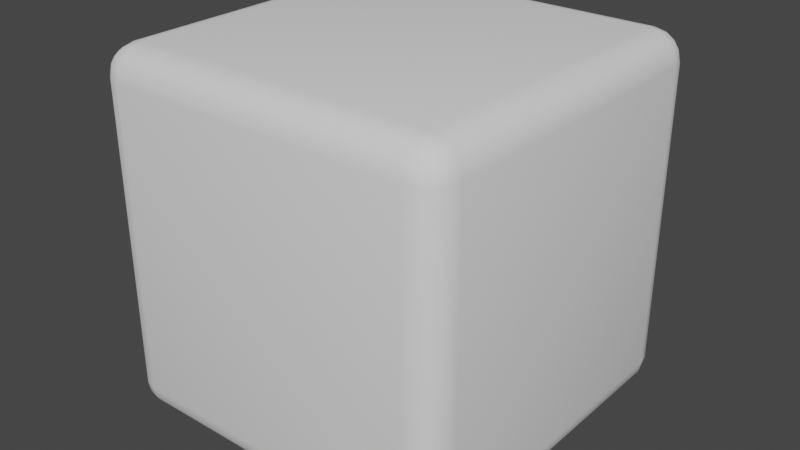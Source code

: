 # Source: cube.blend  (saved by Blender 3.4.6; exported with 4.5.12 LTS)
import bpy
from mathutils import Matrix  # noqa: F401  (used for matrix-valued properties, if any)

bpy.ops.wm.read_factory_settings(use_empty=True)
scene = bpy.context.scene
scene.name = 'Scene'

# ---- collections
col_collection = bpy.data.collections.new('Collection'); scene.collection.children.link(col_collection)

# ---- world
world_world = bpy.data.worlds.new('World'); scene.world = world_world
world_world.use_nodes = True; world_world.node_tree.nodes.clear()
_N = world_world.node_tree.nodes; _L = world_world.node_tree.links
n0 = _N.new('ShaderNodeOutputWorld'); n0.name = 'World Output'; n0.location = (300, 300)
n1 = _N.new('ShaderNodeBackground'); n1.name = 'Background'; n1.location = (10, 300)
n1.inputs[0].default_value = (0.05088, 0.05088, 0.05088, 1.0)
_L.new(n1.outputs[0], n0.inputs[0])
n0.is_active_output = True
world_world.color = (0.05088, 0.05088, 0.05088)
world_world.use_sun_shadow = False
world_world.sun_shadow_jitter_overblur = 0.0

# ---- meshes
me_cube_001 = bpy.data.meshes.new('Cube.001')
me_cube_001.from_pydata([(-0.8359, -0.8359, -1.0), (-0.8359, -1.0, -0.8359), (-1.0, -0.8359, -0.8359), (-0.8359, -0.8987, -0.9875), (-0.8359, -0.9519, -0.9519), (-0.8987, -0.8359, -0.9875), (-0.9002, -0.9002, -0.9724), (-0.897, -0.9436, -0.9436), (-0.9306, -0.9306, -0.9306), (-0.8987, -0.9875, -0.8359), (-0.9519, -0.9519, -0.8359), (-0.8359, -0.9875, -0.8987), (-0.9002, -0.9724, -0.9002), (-0.9436, -0.9436, -0.897), (-0.9875, -0.8359, -0.8987), (-0.9519, -0.8359, -0.9519), (-0.9875, -0.8987, -0.8359), (-0.9724, -0.9002, -0.9002), (-0.9436, -0.897, -0.9436), (-0.8359, -1.0, 0.8359), (-0.8359, -0.8359, 1.0), (-1.0, -0.8359, 0.8359), (-0.8359, -0.9875, 0.8987), (-0.8359, -0.9519, 0.9519), (-0.8987, -0.9875, 0.8359), (-0.9002, -0.9724, 0.9002), (-0.897, -0.9436, 0.9436), (-0.9306, -0.9306, 0.9306), (-0.8987, -0.8359, 0.9875), (-0.9519, -0.8359, 0.9519), (-0.8359, -0.8987, 0.9875), (-0.9002, -0.9002, 0.9724), (-0.9436, -0.897, 0.9436), (-0.9875, -0.8987, 0.8359), (-0.9519, -0.9519, 0.8359), (-0.9875, -0.8359, 0.8987), (-0.9724, -0.9002, 0.9002), (-0.9436, -0.9436, 0.897), (-0.8359, 0.8359, -1.0), (-1.0, 0.8359, -0.8359), (-0.8359, 1.0, -0.8359), (-0.8987, 0.8359, -0.9875), (-0.9519, 0.8359, -0.9519), (-0.8359, 0.8987, -0.9875), (-0.9002, 0.9002, -0.9724), (-0.9436, 0.897, -0.9436), (-0.9306, 0.9306, -0.9306), (-0.9875, 0.8987, -0.8359), (-0.9519, 0.9519, -0.8359), (-0.9875, 0.8359, -0.8987), (-0.9724, 0.9002, -0.9002), (-0.9436, 0.9436, -0.897), (-0.8359, 0.9875, -0.8987), (-0.8359, 0.9519, -0.9519), (-0.8987, 0.9875, -0.8359), (-0.9002, 0.9724, -0.9002), (-0.897, 0.9436, -0.9436), (-0.8359, 0.8359, 1.0), (-0.8359, 1.0, 0.8359), (-1.0, 0.8359, 0.8359), (-0.8359, 0.8987, 0.9875), (-0.8359, 0.9519, 0.9519), (-0.8987, 0.8359, 0.9875), (-0.9002, 0.9002, 0.9724), (-0.897, 0.9436, 0.9436), (-0.9306, 0.9306, 0.9306), (-0.8987, 0.9875, 0.8359), (-0.9519, 0.9519, 0.8359), (-0.8359, 0.9875, 0.8987), (-0.9002, 0.9724, 0.9002), (-0.9436, 0.9436, 0.897), (-0.9875, 0.8359, 0.8987), (-0.9519, 0.8359, 0.9519), (-0.9875, 0.8987, 0.8359), (-0.9724, 0.9002, 0.9002), (-0.9436, 0.897, 0.9436), (0.8359, -0.8359, -1.0), (1.0, -0.8359, -0.8359), (0.8359, -1.0, -0.8359), (0.8987, -0.8359, -0.9875), (0.9519, -0.8359, -0.9519), (0.8359, -0.8987, -0.9875), (0.9002, -0.9002, -0.9724), (0.9436, -0.897, -0.9436), (0.9306, -0.9306, -0.9306), (0.9875, -0.8987, -0.8359), (0.9519, -0.9519, -0.8359), (0.9875, -0.8359, -0.8987), (0.9724, -0.9002, -0.9002), (0.9436, -0.9436, -0.897), (0.8359, -0.9875, -0.8987), (0.8359, -0.9519, -0.9519), (0.8987, -0.9875, -0.8359), (0.9002, -0.9724, -0.9002), (0.897, -0.9436, -0.9436), (0.8359, -0.8359, 1.0), (0.8359, -1.0, 0.8359), (1.0, -0.8359, 0.8359), (0.8359, -0.8987, 0.9875), (0.8359, -0.9519, 0.9519), (0.8987, -0.8359, 0.9875), (0.9002, -0.9002, 0.9724), (0.897, -0.9436, 0.9436), (0.9306, -0.9306, 0.9306), (0.8987, -0.9875, 0.8359), (0.9519, -0.9519, 0.8359), (0.8359, -0.9875, 0.8987), (0.9002, -0.9724, 0.9002), (0.9436, -0.9436, 0.897), (0.9875, -0.8359, 0.8987), (0.9519, -0.8359, 0.9519), (0.9875, -0.8987, 0.8359), (0.9724, -0.9002, 0.9002), (0.9436, -0.897, 0.9436), (0.8359, 0.8359, -1.0), (0.8359, 1.0, -0.8359), (1.0, 0.8359, -0.8359), (0.8359, 0.8987, -0.9875), (0.8359, 0.9519, -0.9519), (0.8987, 0.8359, -0.9875), (0.9002, 0.9002, -0.9724), (0.897, 0.9436, -0.9436), (0.9306, 0.9306, -0.9306), (0.8987, 0.9875, -0.8359), (0.9519, 0.9519, -0.8359), (0.8359, 0.9875, -0.8987), (0.9002, 0.9724, -0.9002), (0.9436, 0.9436, -0.897), (0.9875, 0.8359, -0.8987), (0.9519, 0.8359, -0.9519), (0.9875, 0.8987, -0.8359), (0.9724, 0.9002, -0.9002), (0.9436, 0.897, -0.9436), (0.8359, 0.8359, 1.0), (1.0, 0.8359, 0.8359), (0.8359, 1.0, 0.8359), (0.8987, 0.8359, 0.9875), (0.9519, 0.8359, 0.9519), (0.8359, 0.8987, 0.9875), (0.9002, 0.9002, 0.9724), (0.9436, 0.897, 0.9436), (0.9306, 0.9306, 0.9306), (0.9875, 0.8987, 0.8359), (0.9519, 0.9519, 0.8359), (0.9875, 0.8359, 0.8987), (0.9724, 0.9002, 0.9002), (0.9436, 0.9436, 0.897), (0.8359, 0.9875, 0.8987), (0.8359, 0.9519, 0.9519), (0.8987, 0.9875, 0.8359), (0.9002, 0.9724, 0.9002), (0.897, 0.9436, 0.9436)], [], [(78, 96, 19, 1), (116, 134, 97, 77), (133, 57, 20, 95), (2, 21, 59, 39), (40, 58, 135, 115), (0, 3, 6, 5), (3, 4, 7, 6), (5, 6, 18, 15), (6, 7, 8, 18), (1, 9, 12, 11), (9, 10, 13, 12), (11, 12, 7, 4), (12, 13, 8, 7), (2, 14, 17, 16), (14, 15, 18, 17), (16, 17, 13, 10), (17, 18, 8, 13), (19, 22, 25, 24), (22, 23, 26, 25), (24, 25, 37, 34), (25, 26, 27, 37), (20, 28, 31, 30), (28, 29, 32, 31), (30, 31, 26, 23), (31, 32, 27, 26), (21, 33, 36, 35), (33, 34, 37, 36), (35, 36, 32, 29), (36, 37, 27, 32), (38, 41, 44, 43), (41, 42, 45, 44), (43, 44, 56, 53), (44, 45, 46, 56), (39, 47, 50, 49), (47, 48, 51, 50), (49, 50, 45, 42), (50, 51, 46, 45), (40, 52, 55, 54), (52, 53, 56, 55), (54, 55, 51, 48), (55, 56, 46, 51), (57, 60, 63, 62), (60, 61, 64, 63), (62, 63, 75, 72), (63, 64, 65, 75), (58, 66, 69, 68), (66, 67, 70, 69), (68, 69, 64, 61), (69, 70, 65, 64), (59, 71, 74, 73), (71, 72, 75, 74), (73, 74, 70, 67), (74, 75, 65, 70), (76, 79, 82, 81), (79, 80, 83, 82), (81, 82, 94, 91), (82, 83, 84, 94), (77, 85, 88, 87), (85, 86, 89, 88), (87, 88, 83, 80), (88, 89, 84, 83), (78, 90, 93, 92), (90, 91, 94, 93), (92, 93, 89, 86), (93, 94, 84, 89), (95, 98, 101, 100), (98, 99, 102, 101), (100, 101, 113, 110), (101, 102, 103, 113), (96, 104, 107, 106), (104, 105, 108, 107), (106, 107, 102, 99), (107, 108, 103, 102), (97, 109, 112, 111), (109, 110, 113, 112), (111, 112, 108, 105), (112, 113, 103, 108), (114, 117, 120, 119), (117, 118, 121, 120), (119, 120, 132, 129), (120, 121, 122, 132), (115, 123, 126, 125), (123, 124, 127, 126), (125, 126, 121, 118), (126, 127, 122, 121), (116, 128, 131, 130), (128, 129, 132, 131), (130, 131, 127, 124), (131, 132, 122, 127), (133, 136, 139, 138), (136, 137, 140, 139), (138, 139, 151, 148), (139, 140, 141, 151), (134, 142, 145, 144), (142, 143, 146, 145), (144, 145, 140, 137), (145, 146, 141, 140), (135, 147, 150, 149), (147, 148, 151, 150), (149, 150, 146, 143), (150, 151, 141, 146), (38, 0, 5, 41), (41, 5, 15, 42), (42, 15, 14, 49), (49, 14, 2, 39), (1, 19, 24, 9), (9, 24, 34, 10), (10, 34, 33, 16), (16, 33, 21, 2), (20, 57, 62, 28), (28, 62, 72, 29), (29, 72, 71, 35), (35, 71, 59, 21), (58, 40, 54, 66), (66, 54, 48, 67), (67, 48, 47, 73), (73, 47, 39, 59), (114, 38, 43, 117), (117, 43, 53, 118), (118, 53, 52, 125), (125, 52, 40, 115), (57, 133, 138, 60), (60, 138, 148, 61), (61, 148, 147, 68), (68, 147, 135, 58), (134, 116, 130, 142), (142, 130, 124, 143), (143, 124, 123, 149), (149, 123, 115, 135), (76, 114, 119, 79), (79, 119, 129, 80), (80, 129, 128, 87), (87, 128, 116, 77), (133, 95, 100, 136), (136, 100, 110, 137), (137, 110, 109, 144), (144, 109, 97, 134), (96, 78, 92, 104), (104, 92, 86, 105), (105, 86, 85, 111), (111, 85, 77, 97), (0, 76, 81, 3), (3, 81, 91, 4), (4, 91, 90, 11), (11, 90, 78, 1), (95, 20, 30, 98), (98, 30, 23, 99), (99, 23, 22, 106), (106, 22, 19, 96), (38, 114, 76, 0)])
me_cube_001.polygons.foreach_set('use_smooth', [True] * 150)
_uv = me_cube_001.uv_layers.new(name='UVMap')
_uv.uv.foreach_set('vector', [0.3955, 0.7705, 0.6045, 0.7705, 0.6045, 0.9795, 0.3955, 0.9795, 0.3955, 0.5205, 0.6045, 0.5205, 0.6045, 0.7295, 0.3955, 0.7295, 0.6455, 0.5205, 0.8545, 0.5205, 0.8545, 0.7295, 0.6455, 0.7295, 0.3955, 0.02052, 0.6045, 0.02052, 0.6045, 0.2295, 0.3955, 0.2295, 0.3955, 0.2705, 0.6045, 0.2705, 0.6045, 0.4795, 0.3955, 0.4795, 0.1455, 0.7295, 0.1455, 0.7373, 0.1375, 0.7375, 0.1377, 0.7295, 0.1455, 0.7373, 0.1455, 0.75, 0.1379, 0.75, 0.1375, 0.7375, 0.1377, 0.7295, 0.1375, 0.7375, 0.125, 0.7371, 0.125, 0.7295, 0.1375, 0.7375, 0.1379, 0.75, 0.1337, 0.75, 0.125, 0.7371, 0.3955, 0.9795, 0.3955, 0.9873, 0.3875, 0.9875, 0.3877, 0.9795, 0.3955, 0.9873, 0.3955, 1.0, 0.3879, 1.0, 0.3875, 0.9875, 0.3877, 0.9795, 0.3875, 0.9875, 0.375, 0.9871, 0.375, 0.9795, 0.3875, 0.9875, 0.3879, 1.0, 0.3837, 1.0, 0.375, 0.9871, 0.3955, 0.02052, 0.3877, 0.02052, 0.3875, 0.01247, 0.3955, 0.01267, 0.3877, 0.02052, 0.375, 0.02052, 0.375, 0.01288, 0.3875, 0.01247, 0.3955, 0.01267, 0.3875, 0.01247, 0.3879, 0.0, 0.3955, 0.0, 0.3875, 0.01247, 0.375, 0.01288, 0.375, 0.008672, 0.3879, 0.0, 0.6045, 0.9795, 0.6123, 0.9795, 0.6125, 0.9875, 0.6045, 0.9873, 0.6123, 0.9795, 0.625, 0.9795, 0.625, 0.9871, 0.6125, 0.9875, 0.6045, 0.9873, 0.6125, 0.9875, 0.6121, 1.0, 0.6045, 1.0, 0.6125, 0.9875, 0.625, 0.9871, 0.625, 0.9913, 0.6121, 1.0, 0.8545, 0.7295, 0.8623, 0.7295, 0.8625, 0.7375, 0.8545, 0.7373, 0.8623, 0.7295, 0.875, 0.7295, 0.875, 0.7371, 0.8625, 0.7375, 0.8545, 0.7373, 0.8625, 0.7375, 0.8621, 0.75, 0.8545, 0.75, 0.8625, 0.7375, 0.875, 0.7371, 0.875, 0.7413, 0.8621, 0.75, 0.6045, 0.02052, 0.6045, 0.01267, 0.6125, 0.01247, 0.6123, 0.02052, 0.6045, 0.01267, 0.6045, 0.0, 0.6121, 0.0, 0.6125, 0.01247, 0.6123, 0.02052, 0.6125, 0.01247, 0.625, 0.01288, 0.625, 0.02052, 0.6125, 0.01247, 0.6121, 0.0, 0.6163, 0.0, 0.625, 0.01288, 0.1455, 0.5205, 0.1377, 0.5205, 0.1375, 0.5125, 0.1455, 0.5127, 0.1377, 0.5205, 0.125, 0.5205, 0.125, 0.5129, 0.1375, 0.5125, 0.1455, 0.5127, 0.1375, 0.5125, 0.1379, 0.5, 0.1455, 0.5, 0.1375, 0.5125, 0.125, 0.5129, 0.125, 0.5087, 0.1379, 0.5, 0.3955, 0.2295, 0.3955, 0.2373, 0.3875, 0.2375, 0.3877, 0.2295, 0.3955, 0.2373, 0.3955, 0.25, 0.3879, 0.25, 0.3875, 0.2375, 0.3877, 0.2295, 0.3875, 0.2375, 0.375, 0.2371, 0.375, 0.2295, 0.3875, 0.2375, 0.3879, 0.25, 0.3837, 0.25, 0.375, 0.2371, 0.3955, 0.2705, 0.3877, 0.2705, 0.3875, 0.2625, 0.3955, 0.2627, 0.3877, 0.2705, 0.375, 0.2705, 0.375, 0.2629, 0.3875, 0.2625, 0.3955, 0.2627, 0.3875, 0.2625, 0.3879, 0.25, 0.3955, 0.25, 0.3875, 0.2625, 0.375, 0.2629, 0.375, 0.2587, 0.3879, 0.25, 0.8545, 0.5205, 0.8545, 0.5127, 0.8625, 0.5125, 0.8623, 0.5205, 0.8545, 0.5127, 0.8545, 0.5, 0.8621, 0.5, 0.8625, 0.5125, 0.8623, 0.5205, 0.8625, 0.5125, 0.875, 0.5129, 0.875, 0.5205, 0.8625, 0.5125, 0.8621, 0.5, 0.8663, 0.5, 0.875, 0.5129, 0.6045, 0.2705, 0.6045, 0.2627, 0.6125, 0.2625, 0.6123, 0.2705, 0.6045, 0.2627, 0.6045, 0.25, 0.6121, 0.25, 0.6125, 0.2625, 0.6123, 0.2705, 0.6125, 0.2625, 0.625, 0.2629, 0.625, 0.2705, 0.6125, 0.2625, 0.6121, 0.25, 0.6163, 0.25, 0.625, 0.2629, 0.6045, 0.2295, 0.6123, 0.2295, 0.6125, 0.2375, 0.6045, 0.2373, 0.6123, 0.2295, 0.625, 0.2295, 0.625, 0.2371, 0.6125, 0.2375, 0.6045, 0.2373, 0.6125, 0.2375, 0.6121, 0.25, 0.6045, 0.25, 0.6125, 0.2375, 0.625, 0.2371, 0.625, 0.2413, 0.6121, 0.25, 0.3545, 0.7295, 0.3623, 0.7295, 0.3625, 0.7375, 0.3545, 0.7373, 0.3623, 0.7295, 0.375, 0.7295, 0.375, 0.7371, 0.3625, 0.7375, 0.3545, 0.7373, 0.3625, 0.7375, 0.3621, 0.75, 0.3545, 0.75, 0.3625, 0.7375, 0.375, 0.7371, 0.3779, 0.75, 0.3621, 0.75, 0.3955, 0.7295, 0.3955, 0.7373, 0.3875, 0.7375, 0.3877, 0.7295, 0.3955, 0.7373, 0.3955, 0.75, 0.3879, 0.75, 0.3875, 0.7375, 0.3877, 0.7295, 0.3875, 0.7375, 0.375, 0.7371, 0.375, 0.7295, 0.3875, 0.7375, 0.3879, 0.75, 0.3779, 0.75, 0.375, 0.7371, 0.3955, 0.7705, 0.3877, 0.7705, 0.3875, 0.7625, 0.3955, 0.7627, 0.3877, 0.7705, 0.375, 0.7705, 0.375, 0.7629, 0.3875, 0.7625, 0.3955, 0.7627, 0.3875, 0.7625, 0.3879, 0.75, 0.3955, 0.75, 0.3875, 0.7625, 0.375, 0.7629, 0.3779, 0.75, 0.3879, 0.75, 0.6455, 0.7295, 0.6455, 0.7373, 0.6375, 0.7375, 0.6377, 0.7295, 0.6455, 0.7373, 0.6455, 0.75, 0.6379, 0.75, 0.6375, 0.7375, 0.6377, 0.7295, 0.6375, 0.7375, 0.625, 0.7371, 0.625, 0.7295, 0.6375, 0.7375, 0.6379, 0.75, 0.625, 0.7471, 0.625, 0.7371, 0.6045, 0.7705, 0.6045, 0.7627, 0.6125, 0.7625, 0.6123, 0.7705, 0.6045, 0.7627, 0.6045, 0.75, 0.6121, 0.75, 0.6125, 0.7625, 0.6123, 0.7705, 0.6125, 0.7625, 0.625, 0.7629, 0.625, 0.7705, 0.6125, 0.7625, 0.6121, 0.75, 0.625, 0.7471, 0.625, 0.7629, 0.6045, 0.7295, 0.6123, 0.7295, 0.6125, 0.7375, 0.6045, 0.7373, 0.6123, 0.7295, 0.625, 0.7295, 0.625, 0.7371, 0.6125, 0.7375, 0.6045, 0.7373, 0.6125, 0.7375, 0.6121, 0.75, 0.6045, 0.75, 0.6125, 0.7375, 0.625, 0.7371, 0.625, 0.7471, 0.6121, 0.75, 0.3545, 0.5205, 0.3545, 0.5127, 0.3625, 0.5125, 0.3623, 0.5205, 0.3545, 0.5127, 0.3545, 0.5, 0.3621, 0.5, 0.3625, 0.5125, 0.3623, 0.5205, 0.3625, 0.5125, 0.375, 0.5129, 0.375, 0.5205, 0.3625, 0.5125, 0.3621, 0.5, 0.375, 0.5029, 0.375, 0.5129, 0.3955, 0.4795, 0.3955, 0.4873, 0.3875, 0.4875, 0.3877, 0.4795, 0.3955, 0.4873, 0.3955, 0.5, 0.3879, 0.5, 0.3875, 0.4875, 0.3877, 0.4795, 0.3875, 0.4875, 0.375, 0.4871, 0.375, 0.4795, 0.3875, 0.4875, 0.3879, 0.5, 0.375, 0.5029, 0.375, 0.4871, 0.3955, 0.5205, 0.3877, 0.5205, 0.3875, 0.5125, 0.3955, 0.5127, 0.3877, 0.5205, 0.375, 0.5205, 0.375, 0.5129, 0.3875, 0.5125, 0.3955, 0.5127, 0.3875, 0.5125, 0.3879, 0.5, 0.3955, 0.5, 0.3875, 0.5125, 0.375, 0.5129, 0.375, 0.5029, 0.3879, 0.5, 0.6455, 0.5205, 0.6377, 0.5205, 0.6375, 0.5125, 0.6455, 0.5127, 0.6377, 0.5205, 0.625, 0.5205, 0.625, 0.5129, 0.6375, 0.5125, 0.6455, 0.5127, 0.6375, 0.5125, 0.6379, 0.5, 0.6455, 0.5, 0.6375, 0.5125, 0.625, 0.5129, 0.6221, 0.5, 0.6379, 0.5, 0.6045, 0.5205, 0.6045, 0.5127, 0.6125, 0.5125, 0.6123, 0.5205, 0.6045, 0.5127, 0.6045, 0.5, 0.6121, 0.5, 0.6125, 0.5125, 0.6123, 0.5205, 0.6125, 0.5125, 0.625, 0.5129, 0.625, 0.5205, 0.6125, 0.5125, 0.6121, 0.5, 0.6221, 0.5, 0.625, 0.5129, 0.6045, 0.4795, 0.6123, 0.4795, 0.6125, 0.4875, 0.6045, 0.4873, 0.6123, 0.4795, 0.625, 0.4795, 0.625, 0.4871, 0.6125, 0.4875, 0.6045, 0.4873, 0.6125, 0.4875, 0.6121, 0.5, 0.6045, 0.5, 0.6125, 0.4875, 0.625, 0.4871, 0.6221, 0.5, 0.6121, 0.5, 0.1455, 0.5205, 0.1455, 0.7295, 0.1377, 0.7295, 0.1377, 0.5205, 0.1377, 0.5205, 0.1377, 0.7295, 0.125, 0.7295, 0.125, 0.5205, 0.375, 0.2295, 0.375, 0.02052, 0.3877, 0.02052, 0.3877, 0.2295, 0.3877, 0.2295, 0.3877, 0.02052, 0.3955, 0.02052, 0.3955, 0.2295, 0.3955, 0.9795, 0.6045, 0.9795, 0.6045, 0.9873, 0.3955, 0.9873, 0.3955, 0.9873, 0.6045, 0.9873, 0.6045, 1.0, 0.3955, 1.0, 0.3955, 0.0, 0.6045, 0.0, 0.6045, 0.01267, 0.3955, 0.01267, 0.3955, 0.01267, 0.6045, 0.01267, 0.6045, 0.02052, 0.3955, 0.02052, 0.8545, 0.7295, 0.8545, 0.5205, 0.8623, 0.5205, 0.8623, 0.7295, 0.8623, 0.7295, 0.8623, 0.5205, 0.875, 0.5205, 0.875, 0.7295, 0.625, 0.02052, 0.625, 0.2295, 0.6123, 0.2295, 0.6123, 0.02052, 0.6123, 0.02052, 0.6123, 0.2295, 0.6045, 0.2295, 0.6045, 0.02052, 0.6045, 0.2705, 0.3955, 0.2705, 0.3955, 0.2627, 0.6045, 0.2627, 0.6045, 0.2627, 0.3955, 0.2627, 0.3955, 0.25, 0.6045, 0.25, 0.6045, 0.25, 0.3955, 0.25, 0.3955, 0.2373, 0.6045, 0.2373, 0.6045, 0.2373, 0.3955, 0.2373, 0.3955, 0.2295, 0.6045, 0.2295, 0.3545, 0.5205, 0.1455, 0.5205, 0.1455, 0.5127, 0.3545, 0.5127, 0.3545, 0.5127, 0.1455, 0.5127, 0.1455, 0.5, 0.3545, 0.5, 0.375, 0.4795, 0.375, 0.2705, 0.3877, 0.2705, 0.3877, 0.4795, 0.3877, 0.4795, 0.3877, 0.2705, 0.3955, 0.2705, 0.3955, 0.4795, 0.8545, 0.5205, 0.6455, 0.5205, 0.6455, 0.5127, 0.8545, 0.5127, 0.8545, 0.5127, 0.6455, 0.5127, 0.6455, 0.5, 0.8545, 0.5, 0.625, 0.2705, 0.625, 0.4795, 0.6123, 0.4795, 0.6123, 0.2705, 0.6123, 0.2705, 0.6123, 0.4795, 0.6045, 0.4795, 0.6045, 0.2705, 0.6045, 0.5205, 0.3955, 0.5205, 0.3955, 0.5127, 0.6045, 0.5127, 0.6045, 0.5127, 0.3955, 0.5127, 0.3955, 0.5, 0.6045, 0.5, 0.6045, 0.5, 0.3955, 0.5, 0.3955, 0.4873, 0.6045, 0.4873, 0.6045, 0.4873, 0.3955, 0.4873, 0.3955, 0.4795, 0.6045, 0.4795, 0.3545, 0.7295, 0.3545, 0.5205, 0.3623, 0.5205, 0.3623, 0.7295, 0.3623, 0.7295, 0.3623, 0.5205, 0.375, 0.5205, 0.375, 0.7295, 0.375, 0.7295, 0.375, 0.5205, 0.3877, 0.5205, 0.3877, 0.7295, 0.3877, 0.7295, 0.3877, 0.5205, 0.3955, 0.5205, 0.3955, 0.7295, 0.6455, 0.5205, 0.6455, 0.7295, 0.6377, 0.7295, 0.6377, 0.5205, 0.6377, 0.5205, 0.6377, 0.7295, 0.625, 0.7295, 0.625, 0.5205, 0.625, 0.5205, 0.625, 0.7295, 0.6123, 0.7295, 0.6123, 0.5205, 0.6123, 0.5205, 0.6123, 0.7295, 0.6045, 0.7295, 0.6045, 0.5205, 0.6045, 0.7705, 0.3955, 0.7705, 0.3955, 0.7627, 0.6045, 0.7627, 0.6045, 0.7627, 0.3955, 0.7627, 0.3955, 0.75, 0.6045, 0.75, 0.6045, 0.75, 0.3955, 0.75, 0.3955, 0.7373, 0.6045, 0.7373, 0.6045, 0.7373, 0.3955, 0.7373, 0.3955, 0.7295, 0.6045, 0.7295, 0.1455, 0.7295, 0.3545, 0.7295, 0.3545, 0.7373, 0.1455, 0.7373, 0.1455, 0.7373, 0.3545, 0.7373, 0.3545, 0.75, 0.1455, 0.75, 0.375, 0.9795, 0.375, 0.7705, 0.3877, 0.7705, 0.3877, 0.9795, 0.3877, 0.9795, 0.3877, 0.7705, 0.3955, 0.7705, 0.3955, 0.9795, 0.6455, 0.7295, 0.8545, 0.7295, 0.8545, 0.7373, 0.6455, 0.7373, 0.6455, 0.7373, 0.8545, 0.7373, 0.8545, 0.75, 0.6455, 0.75, 0.625, 0.7705, 0.625, 0.9795, 0.6123, 0.9795, 0.6123, 0.7705, 0.6123, 0.7705, 0.6123, 0.9795, 0.6045, 0.9795, 0.6045, 0.7705, 0.1455, 0.5205, 0.3545, 0.5205, 0.3545, 0.7295, 0.1455, 0.7295])
me_cube_001.update()

# ---- objects
ob_cube = bpy.data.objects.new('Cube', me_cube_001)

# ---- transforms, parenting, visibility, modifiers, constraints
ob_cube.location = (0.0, 0.0, 0.0)

# ---- collection membership
col_collection.objects.link(ob_cube)

# ---- scene / render settings (as saved in the file)
scene.frame_start = 1; scene.frame_end = 250; scene.frame_set(1)
scene.render.engine = 'BLENDER_EEVEE_NEXT'
scene.cycles.sampling_pattern = 'TABULATED_SOBOL'
scene.cycles.use_light_tree = False
scene.view_settings.view_transform = 'Filmic'
bpy.context.view_layer.update()

# ---- added for rendering (the .blend has no active camera and no usable light): camera, sun
cam_auto = bpy.data.cameras.new('AutoCamera')
cam_auto.lens = 50.0
cam_auto.sensor_width = 36.0
cam_auto.clip_end = 1000.0
ob_auto_camera = bpy.data.objects.new('AutoCamera', cam_auto)
scene.collection.objects.link(ob_auto_camera)
ob_auto_camera.location = (3.20507, -3.84609, 2.56406)
ob_auto_camera.rotation_euler = (1.09748, -7.21219e-08, 0.694738)
scene.camera = ob_auto_camera
light_auto_sun = bpy.data.lights.new('AutoSun', 'SUN')
light_auto_sun.energy = 3.0
light_auto_sun.angle = 0.0523599
ob_auto_sun = bpy.data.objects.new('AutoSun', light_auto_sun)
scene.collection.objects.link(ob_auto_sun)
ob_auto_sun.rotation_euler = (0.872665, 0.174533, 0.523599)
bpy.context.view_layer.update()
